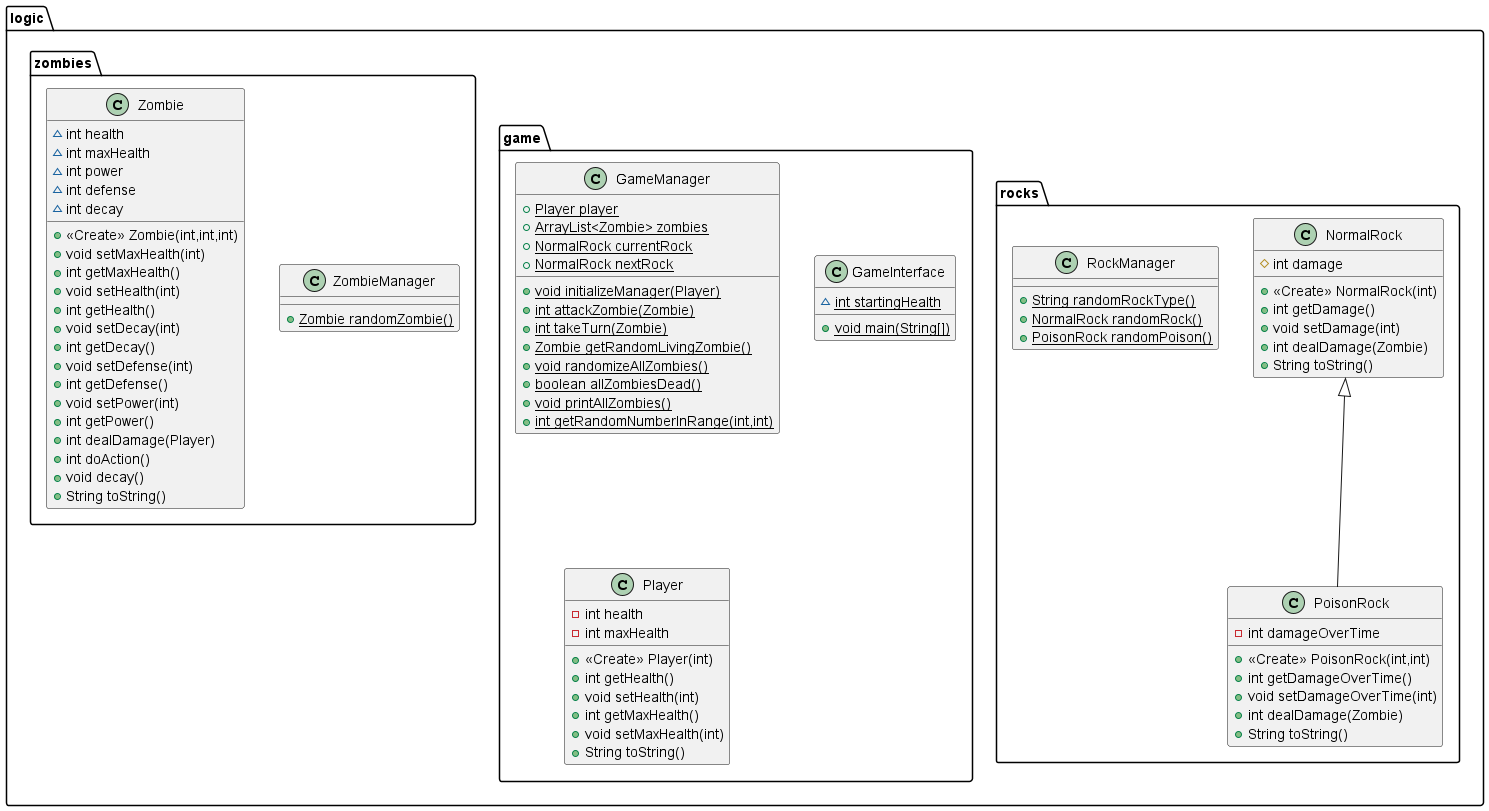

The diagram above was rendered by PlantUML. Its source (embedded in the PNG):
@startuml
class logic.rocks.NormalRock {
# int damage
+ <<Create>> NormalRock(int)
+ int getDamage()
+ void setDamage(int)
+ int dealDamage(Zombie)
+ String toString()
}
class logic.game.GameManager {
+ {static} Player player
+ {static} ArrayList<Zombie> zombies
+ {static} NormalRock currentRock
+ {static} NormalRock nextRock
+ {static} void initializeManager(Player)
+ {static} int attackZombie(Zombie)
+ {static} int takeTurn(Zombie)
+ {static} Zombie getRandomLivingZombie()
+ {static} void randomizeAllZombies()
+ {static} boolean allZombiesDead()
+ {static} void printAllZombies()
+ {static} int getRandomNumberInRange(int,int)
}
class logic.game.GameInterface {
~ {static} int startingHealth
+ {static} void main(String[])
}
class logic.rocks.RockManager {
+ {static} String randomRockType()
+ {static} NormalRock randomRock()
+ {static} PoisonRock randomPoison()
}
class logic.game.Player {
- int health
- int maxHealth
+ <<Create>> Player(int)
+ int getHealth()
+ void setHealth(int)
+ int getMaxHealth()
+ void setMaxHealth(int)
+ String toString()
}
class logic.zombies.ZombieManager {
+ {static} Zombie randomZombie()
}
class logic.zombies.Zombie {
~ int health
~ int maxHealth
~ int power
~ int defense
~ int decay
+ <<Create>> Zombie(int,int,int)
+ void setMaxHealth(int)
+ int getMaxHealth()
+ void setHealth(int)
+ int getHealth()
+ void setDecay(int)
+ int getDecay()
+ void setDefense(int)
+ int getDefense()
+ void setPower(int)
+ int getPower()
+ int dealDamage(Player)
+ int doAction()
+ void decay()
+ String toString()
}
class logic.rocks.PoisonRock {
- int damageOverTime
+ <<Create>> PoisonRock(int,int)
+ int getDamageOverTime()
+ void setDamageOverTime(int)
+ int dealDamage(Zombie)
+ String toString()
}


logic.rocks.NormalRock <|-- logic.rocks.PoisonRock
@enduml